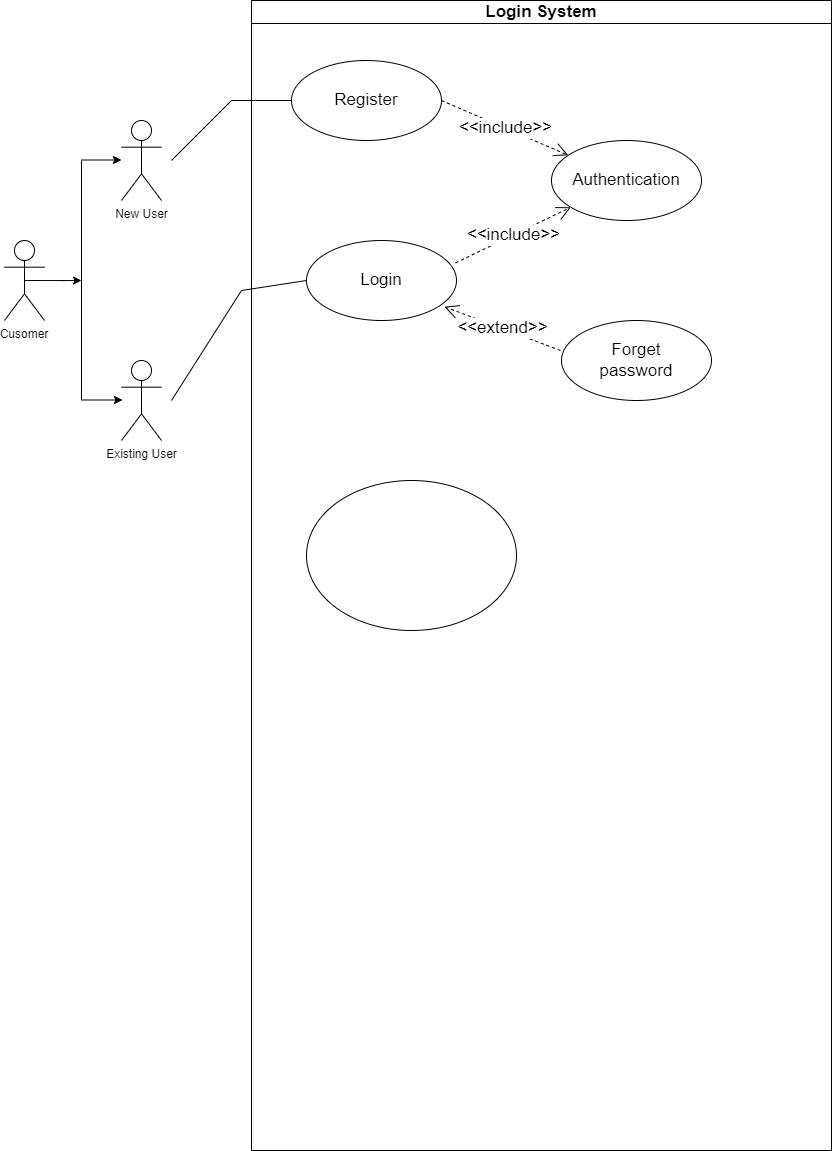

The diagram above was exported from draw.io. Its source (the exported page's mxGraphModel, read from the mxfile embedded in the PNG):
<mxGraphModel dx="1848" dy="545" grid="1" gridSize="10" guides="1" tooltips="1" connect="1" arrows="1" fold="1" page="1" pageScale="1" pageWidth="850" pageHeight="1100" math="0" shadow="0">
  <root>
    <mxCell id="0" />
    <mxCell id="1" parent="0" />
    <mxCell id="NtRGN47YQRYzibgpyGAU-9" style="edgeStyle=orthogonalEdgeStyle;rounded=0;orthogonalLoop=1;jettySize=auto;html=1;exitX=0.5;exitY=0.5;exitDx=0;exitDy=0;exitPerimeter=0;" edge="1" parent="1" source="NtRGN47YQRYzibgpyGAU-1">
      <mxGeometry relative="1" as="geometry">
        <mxPoint x="80" y="280" as="targetPoint" />
      </mxGeometry>
    </mxCell>
    <mxCell id="NtRGN47YQRYzibgpyGAU-1" value="Cusomer" style="shape=umlActor;verticalLabelPosition=bottom;verticalAlign=top;outlineConnect=0;" vertex="1" parent="1">
      <mxGeometry x="3" y="240" width="40" height="80" as="geometry" />
    </mxCell>
    <mxCell id="NtRGN47YQRYzibgpyGAU-2" value="New User" style="shape=umlActor;verticalLabelPosition=bottom;verticalAlign=top;html=1;outlineConnect=0;" vertex="1" parent="1">
      <mxGeometry x="120" y="120" width="40" height="80" as="geometry" />
    </mxCell>
    <mxCell id="NtRGN47YQRYzibgpyGAU-3" value="Existing User" style="shape=umlActor;verticalLabelPosition=bottom;verticalAlign=top;html=1;outlineConnect=0;" vertex="1" parent="1">
      <mxGeometry x="120" y="360" width="40" height="80" as="geometry" />
    </mxCell>
    <mxCell id="NtRGN47YQRYzibgpyGAU-6" value="" style="endArrow=none;html=1;rounded=0;" edge="1" parent="1">
      <mxGeometry width="50" height="50" relative="1" as="geometry">
        <mxPoint x="80" y="400" as="sourcePoint" />
        <mxPoint x="80" y="160" as="targetPoint" />
      </mxGeometry>
    </mxCell>
    <mxCell id="NtRGN47YQRYzibgpyGAU-10" value="" style="endArrow=classic;html=1;rounded=0;" edge="1" parent="1">
      <mxGeometry width="50" height="50" relative="1" as="geometry">
        <mxPoint x="80" y="159.5" as="sourcePoint" />
        <mxPoint x="120" y="159.5" as="targetPoint" />
      </mxGeometry>
    </mxCell>
    <mxCell id="NtRGN47YQRYzibgpyGAU-13" value="" style="endArrow=classic;html=1;rounded=0;" edge="1" parent="1">
      <mxGeometry width="50" height="50" relative="1" as="geometry">
        <mxPoint x="81" y="399.5" as="sourcePoint" />
        <mxPoint x="121" y="399.5" as="targetPoint" />
      </mxGeometry>
    </mxCell>
    <mxCell id="NtRGN47YQRYzibgpyGAU-15" value="&lt;font style=&quot;font-size: 17px;&quot;&gt;Login System&lt;/font&gt;" style="swimlane;whiteSpace=wrap;html=1;align=center;startSize=23;" vertex="1" parent="1">
      <mxGeometry x="250" width="580" height="1150" as="geometry" />
    </mxCell>
    <mxCell id="NtRGN47YQRYzibgpyGAU-16" value="Register" style="ellipse;whiteSpace=wrap;html=1;fontSize=17;" vertex="1" parent="NtRGN47YQRYzibgpyGAU-15">
      <mxGeometry x="40" y="60" width="150" height="80" as="geometry" />
    </mxCell>
    <mxCell id="NtRGN47YQRYzibgpyGAU-17" value="Login" style="ellipse;whiteSpace=wrap;html=1;fontSize=17;" vertex="1" parent="NtRGN47YQRYzibgpyGAU-15">
      <mxGeometry x="55" y="240" width="150" height="80" as="geometry" />
    </mxCell>
    <mxCell id="NtRGN47YQRYzibgpyGAU-18" value="Authentication" style="ellipse;whiteSpace=wrap;html=1;fontSize=17;" vertex="1" parent="NtRGN47YQRYzibgpyGAU-15">
      <mxGeometry x="300" y="140" width="150" height="80" as="geometry" />
    </mxCell>
    <mxCell id="NtRGN47YQRYzibgpyGAU-22" value="Forget&lt;br&gt;password" style="ellipse;whiteSpace=wrap;html=1;fontSize=17;" vertex="1" parent="NtRGN47YQRYzibgpyGAU-15">
      <mxGeometry x="310" y="320" width="150" height="80" as="geometry" />
    </mxCell>
    <mxCell id="NtRGN47YQRYzibgpyGAU-23" value="&amp;lt;&amp;lt;include&amp;gt;&amp;gt;" style="endArrow=open;endSize=12;dashed=1;html=1;rounded=0;fontSize=17;exitX=0.994;exitY=0.28;exitDx=0;exitDy=0;exitPerimeter=0;" edge="1" parent="NtRGN47YQRYzibgpyGAU-15" source="NtRGN47YQRYzibgpyGAU-17" target="NtRGN47YQRYzibgpyGAU-18">
      <mxGeometry width="160" relative="1" as="geometry">
        <mxPoint x="190" y="270" as="sourcePoint" />
        <mxPoint x="350" y="270" as="targetPoint" />
      </mxGeometry>
    </mxCell>
    <mxCell id="NtRGN47YQRYzibgpyGAU-24" value="&amp;lt;&amp;lt;include&amp;gt;&amp;gt;" style="endArrow=open;endSize=12;dashed=1;html=1;rounded=0;fontSize=17;exitX=1;exitY=0.5;exitDx=0;exitDy=0;" edge="1" parent="NtRGN47YQRYzibgpyGAU-15" source="NtRGN47YQRYzibgpyGAU-16" target="NtRGN47YQRYzibgpyGAU-18">
      <mxGeometry width="160" relative="1" as="geometry">
        <mxPoint x="200" y="90" as="sourcePoint" />
        <mxPoint x="305.22989690721886" y="40.00412371133922" as="targetPoint" />
      </mxGeometry>
    </mxCell>
    <mxCell id="NtRGN47YQRYzibgpyGAU-25" value="&amp;lt;&amp;lt;extend&amp;gt;&amp;gt;" style="endArrow=open;endSize=12;dashed=1;html=1;rounded=0;fontSize=17;entryX=0.926;entryY=0.828;entryDx=0;entryDy=0;entryPerimeter=0;" edge="1" parent="NtRGN47YQRYzibgpyGAU-15">
      <mxGeometry width="160" relative="1" as="geometry">
        <mxPoint x="309" y="350" as="sourcePoint" />
        <mxPoint x="192.9000000000001" y="306.24" as="targetPoint" />
      </mxGeometry>
    </mxCell>
    <mxCell id="NtRGN47YQRYzibgpyGAU-31" value="" style="endArrow=none;html=1;rounded=0;fontSize=17;" edge="1" parent="NtRGN47YQRYzibgpyGAU-15">
      <mxGeometry width="50" height="50" relative="1" as="geometry">
        <mxPoint x="-20" y="100" as="sourcePoint" />
        <mxPoint x="40" y="100" as="targetPoint" />
      </mxGeometry>
    </mxCell>
    <mxCell id="NtRGN47YQRYzibgpyGAU-42" value="" style="endArrow=none;html=1;rounded=0;fontSize=17;" edge="1" parent="NtRGN47YQRYzibgpyGAU-15">
      <mxGeometry width="50" height="50" relative="1" as="geometry">
        <mxPoint x="-80" y="400" as="sourcePoint" />
        <mxPoint x="55" y="280" as="targetPoint" />
        <Array as="points">
          <mxPoint x="-10" y="290" />
        </Array>
      </mxGeometry>
    </mxCell>
    <mxCell id="NtRGN47YQRYzibgpyGAU-44" value="" style="ellipse;whiteSpace=wrap;html=1;fontSize=17;" vertex="1" parent="NtRGN47YQRYzibgpyGAU-15">
      <mxGeometry x="55" y="480" width="210" height="150" as="geometry" />
    </mxCell>
    <mxCell id="NtRGN47YQRYzibgpyGAU-33" value="" style="endArrow=none;html=1;rounded=0;fontSize=17;" edge="1" parent="1">
      <mxGeometry width="50" height="50" relative="1" as="geometry">
        <mxPoint x="170" y="160" as="sourcePoint" />
        <mxPoint x="230" y="100" as="targetPoint" />
      </mxGeometry>
    </mxCell>
  </root>
</mxGraphModel>